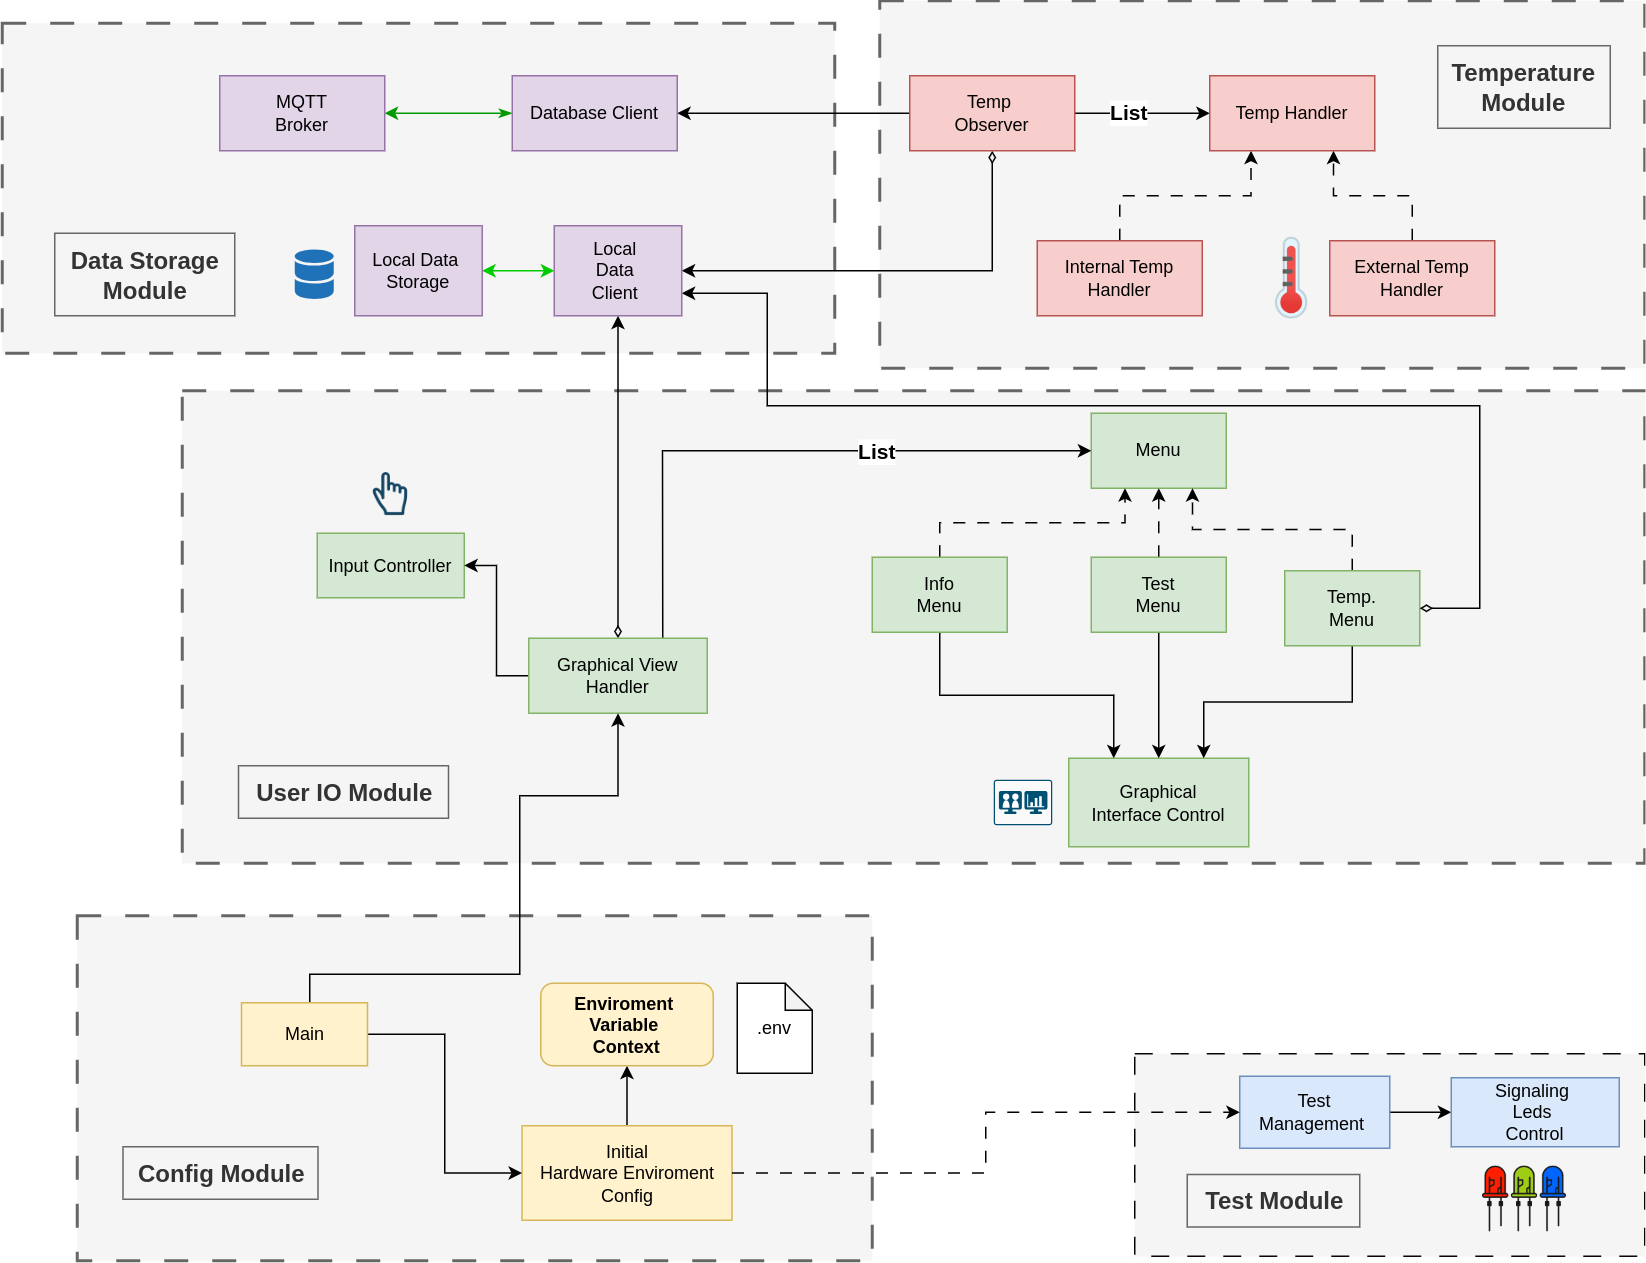

The diagram above was exported from draw.io. Its source (the exported page's mxGraphModel, read from the mxfile embedded in the PNG):
<mxGraphModel dx="4161" dy="2597" grid="1" gridSize="5" guides="1" tooltips="1" connect="1" arrows="1" fold="1" page="1" pageScale="1" pageWidth="827" pageHeight="1169" math="0" shadow="0">
  <root>
    <mxCell id="0" />
    <mxCell id="1" parent="0" />
    <mxCell id="2" value="" style="rounded=0;whiteSpace=wrap;html=1;dashed=1;dashPattern=8 8;strokeWidth=2;fillColor=#f5f5f5;fontColor=#333333;strokeColor=#666666;" vertex="1" parent="1">
      <mxGeometry x="-720" width="510" height="245" as="geometry" />
    </mxCell>
    <mxCell id="3" value="" style="rounded=0;whiteSpace=wrap;html=1;dashed=1;dashPattern=8 8;strokeWidth=2;fillColor=#f5f5f5;fontColor=#333333;strokeColor=#666666;" vertex="1" parent="1">
      <mxGeometry x="-1305" y="15" width="555" height="220" as="geometry" />
    </mxCell>
    <mxCell id="4" value="" style="rounded=0;whiteSpace=wrap;html=1;dashed=1;dashPattern=8 8;strokeWidth=2;fillColor=#f5f5f5;strokeColor=#666666;fontColor=#333333;" vertex="1" parent="1">
      <mxGeometry x="-1185" y="260" width="975" height="315" as="geometry" />
    </mxCell>
    <mxCell id="5" value="" style="rounded=0;whiteSpace=wrap;html=1;dashed=1;dashPattern=8 8;strokeWidth=2;fillColor=#f5f5f5;fontColor=#333333;strokeColor=#666666;" vertex="1" parent="1">
      <mxGeometry x="-1255" y="610" width="530" height="230" as="geometry" />
    </mxCell>
    <mxCell id="6" style="edgeStyle=orthogonalEdgeStyle;rounded=0;orthogonalLoop=1;jettySize=auto;html=1;exitX=1;exitY=0.5;exitDx=0;exitDy=0;entryX=0;entryY=0.5;entryDx=0;entryDy=0;" edge="1" source="10" target="15" parent="1">
      <mxGeometry relative="1" as="geometry" />
    </mxCell>
    <mxCell id="7" value="List" style="edgeLabel;html=1;align=center;verticalAlign=middle;resizable=0;points=[];fontSize=14;fontStyle=1" connectable="0" vertex="1" parent="6">
      <mxGeometry x="-0.2222" y="1" relative="1" as="geometry">
        <mxPoint as="offset" />
      </mxGeometry>
    </mxCell>
    <mxCell id="8" style="edgeStyle=orthogonalEdgeStyle;rounded=0;orthogonalLoop=1;jettySize=auto;html=1;exitX=0;exitY=0.5;exitDx=0;exitDy=0;entryX=1;entryY=0.5;entryDx=0;entryDy=0;" edge="1" source="10" target="17" parent="1">
      <mxGeometry relative="1" as="geometry" />
    </mxCell>
    <mxCell id="9" style="edgeStyle=orthogonalEdgeStyle;rounded=0;orthogonalLoop=1;jettySize=auto;html=1;exitX=0.5;exitY=1;exitDx=0;exitDy=0;entryX=1;entryY=0.5;entryDx=0;entryDy=0;startArrow=diamondThin;startFill=0;" edge="1" source="10" target="47" parent="1">
      <mxGeometry relative="1" as="geometry" />
    </mxCell>
    <mxCell id="10" value="Temp&amp;nbsp;&lt;div&gt;Observer&lt;/div&gt;" style="html=1;whiteSpace=wrap;fillColor=#f8cecc;strokeColor=#b85450;" vertex="1" parent="1">
      <mxGeometry x="-700" y="50" width="110" height="50" as="geometry" />
    </mxCell>
    <mxCell id="11" style="edgeStyle=orthogonalEdgeStyle;rounded=0;orthogonalLoop=1;jettySize=auto;html=1;exitX=0.5;exitY=0;exitDx=0;exitDy=0;entryX=0.25;entryY=1;entryDx=0;entryDy=0;dashed=1;dashPattern=8 8;" edge="1" source="12" target="15" parent="1">
      <mxGeometry relative="1" as="geometry" />
    </mxCell>
    <mxCell id="12" value="Internal Temp&lt;div&gt;Handler&lt;/div&gt;" style="html=1;whiteSpace=wrap;fillColor=#f8cecc;strokeColor=#b85450;" vertex="1" parent="1">
      <mxGeometry x="-615" y="160" width="110" height="50" as="geometry" />
    </mxCell>
    <mxCell id="13" style="edgeStyle=orthogonalEdgeStyle;rounded=0;orthogonalLoop=1;jettySize=auto;html=1;exitX=0.5;exitY=0;exitDx=0;exitDy=0;entryX=0.75;entryY=1;entryDx=0;entryDy=0;dashed=1;dashPattern=8 8;" edge="1" source="14" target="15" parent="1">
      <mxGeometry relative="1" as="geometry" />
    </mxCell>
    <mxCell id="14" value="External Temp&lt;div&gt;Handler&lt;/div&gt;" style="html=1;whiteSpace=wrap;fillColor=#f8cecc;strokeColor=#b85450;" vertex="1" parent="1">
      <mxGeometry x="-420" y="160" width="110" height="50" as="geometry" />
    </mxCell>
    <mxCell id="15" value="Temp Handler" style="html=1;whiteSpace=wrap;fillColor=#f8cecc;strokeColor=#b85450;" vertex="1" parent="1">
      <mxGeometry x="-500" y="50" width="110" height="50" as="geometry" />
    </mxCell>
    <mxCell id="16" style="edgeStyle=orthogonalEdgeStyle;rounded=0;orthogonalLoop=1;jettySize=auto;html=1;exitX=0;exitY=0.5;exitDx=0;exitDy=0;strokeColor=#009900;strokeWidth=1;startArrow=classicThin;startFill=1;" edge="1" source="17" target="18" parent="1">
      <mxGeometry relative="1" as="geometry" />
    </mxCell>
    <mxCell id="17" value="Database Client" style="html=1;whiteSpace=wrap;fillColor=#e1d5e7;strokeColor=#9673a6;" vertex="1" parent="1">
      <mxGeometry x="-965" y="50" width="110" height="50" as="geometry" />
    </mxCell>
    <mxCell id="18" value="MQTT&lt;div&gt;Broker&lt;/div&gt;" style="html=1;whiteSpace=wrap;fillColor=#e1d5e7;strokeColor=#9673a6;" vertex="1" parent="1">
      <mxGeometry x="-1160" y="50" width="110" height="50" as="geometry" />
    </mxCell>
    <mxCell id="19" value="Input Controller" style="html=1;whiteSpace=wrap;fillColor=#d5e8d4;strokeColor=#82b366;" vertex="1" parent="1">
      <mxGeometry x="-1095" y="355" width="98" height="43" as="geometry" />
    </mxCell>
    <mxCell id="20" value="" style="shape=image;html=1;verticalAlign=top;verticalLabelPosition=bottom;labelBackgroundColor=#ffffff;imageAspect=0;aspect=fixed;image=https://cdn4.iconfinder.com/data/icons/evil-icons-user-interface/64/finger-128.png" vertex="1" parent="1">
      <mxGeometry x="-1065" y="310" width="38" height="38" as="geometry" />
    </mxCell>
    <mxCell id="21" style="edgeStyle=orthogonalEdgeStyle;rounded=0;orthogonalLoop=1;jettySize=auto;html=1;exitX=1;exitY=0.5;exitDx=0;exitDy=0;entryX=0;entryY=0.5;entryDx=0;entryDy=0;" edge="1" source="49" target="50" parent="1">
      <mxGeometry relative="1" as="geometry" />
    </mxCell>
    <mxCell id="22" value="Graphical&lt;div&gt;Interface Control&lt;/div&gt;" style="rounded=0;whiteSpace=wrap;html=1;fillColor=#d5e8d4;strokeColor=#82b366;" vertex="1" parent="1">
      <mxGeometry x="-594" y="505" width="120" height="59" as="geometry" />
    </mxCell>
    <mxCell id="23" value="Menu" style="rounded=0;whiteSpace=wrap;html=1;fillColor=#d5e8d4;strokeColor=#82b366;" vertex="1" parent="1">
      <mxGeometry x="-579" y="275" width="90" height="50" as="geometry" />
    </mxCell>
    <mxCell id="24" style="edgeStyle=orthogonalEdgeStyle;rounded=0;orthogonalLoop=1;jettySize=auto;html=1;exitX=0.5;exitY=0;exitDx=0;exitDy=0;entryX=0.5;entryY=1;entryDx=0;entryDy=0;" edge="1" source="25" target="52" parent="1">
      <mxGeometry relative="1" as="geometry" />
    </mxCell>
    <mxCell id="25" value="Initial&lt;div&gt;&lt;/div&gt;&lt;div&gt;Hardware Enviroment Config&lt;/div&gt;" style="rounded=0;whiteSpace=wrap;html=1;fillColor=#fff2cc;strokeColor=#d6b656;" vertex="1" parent="1">
      <mxGeometry x="-958.5" y="750" width="140" height="63" as="geometry" />
    </mxCell>
    <mxCell id="26" style="edgeStyle=orthogonalEdgeStyle;rounded=0;orthogonalLoop=1;jettySize=auto;html=1;exitX=0.5;exitY=1;exitDx=0;exitDy=0;entryX=0.75;entryY=0;entryDx=0;entryDy=0;" edge="1" source="28" target="22" parent="1">
      <mxGeometry relative="1" as="geometry" />
    </mxCell>
    <mxCell id="27" style="edgeStyle=orthogonalEdgeStyle;rounded=0;orthogonalLoop=1;jettySize=auto;html=1;exitX=0.5;exitY=0;exitDx=0;exitDy=0;entryX=0.75;entryY=1;entryDx=0;entryDy=0;dashed=1;dashPattern=8 8;" edge="1" source="28" target="23" parent="1">
      <mxGeometry relative="1" as="geometry" />
    </mxCell>
    <mxCell id="28" value="Temp.&lt;div&gt;Menu&lt;/div&gt;" style="rounded=0;whiteSpace=wrap;html=1;fillColor=#d5e8d4;strokeColor=#82b366;" vertex="1" parent="1">
      <mxGeometry x="-450" y="380" width="90" height="50" as="geometry" />
    </mxCell>
    <mxCell id="29" style="edgeStyle=orthogonalEdgeStyle;rounded=0;orthogonalLoop=1;jettySize=auto;html=1;exitX=0.5;exitY=1;exitDx=0;exitDy=0;entryX=0.25;entryY=0;entryDx=0;entryDy=0;" edge="1" source="31" target="22" parent="1">
      <mxGeometry relative="1" as="geometry" />
    </mxCell>
    <mxCell id="30" style="edgeStyle=orthogonalEdgeStyle;rounded=0;orthogonalLoop=1;jettySize=auto;html=1;exitX=0.5;exitY=0;exitDx=0;exitDy=0;entryX=0.25;entryY=1;entryDx=0;entryDy=0;dashed=1;dashPattern=8 8;" edge="1" source="31" target="23" parent="1">
      <mxGeometry relative="1" as="geometry" />
    </mxCell>
    <mxCell id="31" value="Info&lt;div&gt;Menu&lt;/div&gt;" style="rounded=0;whiteSpace=wrap;html=1;fillColor=#d5e8d4;strokeColor=#82b366;" vertex="1" parent="1">
      <mxGeometry x="-725" y="371" width="90" height="50" as="geometry" />
    </mxCell>
    <mxCell id="32" style="edgeStyle=orthogonalEdgeStyle;rounded=0;orthogonalLoop=1;jettySize=auto;html=1;exitX=0.5;exitY=0;exitDx=0;exitDy=0;entryX=0.5;entryY=1;entryDx=0;entryDy=0;dashed=1;dashPattern=8 8;" edge="1" source="34" target="23" parent="1">
      <mxGeometry relative="1" as="geometry" />
    </mxCell>
    <mxCell id="33" style="edgeStyle=orthogonalEdgeStyle;rounded=0;orthogonalLoop=1;jettySize=auto;html=1;exitX=0.5;exitY=1;exitDx=0;exitDy=0;entryX=0.5;entryY=0;entryDx=0;entryDy=0;" edge="1" source="34" target="22" parent="1">
      <mxGeometry relative="1" as="geometry" />
    </mxCell>
    <mxCell id="34" value="&lt;div&gt;Test&lt;/div&gt;&lt;div&gt;Menu&lt;/div&gt;" style="rounded=0;whiteSpace=wrap;html=1;fillColor=#d5e8d4;strokeColor=#82b366;" vertex="1" parent="1">
      <mxGeometry x="-579" y="371" width="90" height="50" as="geometry" />
    </mxCell>
    <mxCell id="35" style="edgeStyle=orthogonalEdgeStyle;rounded=0;orthogonalLoop=1;jettySize=auto;html=1;exitX=0;exitY=0.5;exitDx=0;exitDy=0;entryX=1;entryY=0.5;entryDx=0;entryDy=0;" edge="1" source="39" target="19" parent="1">
      <mxGeometry relative="1" as="geometry" />
    </mxCell>
    <mxCell id="36" style="edgeStyle=orthogonalEdgeStyle;rounded=0;orthogonalLoop=1;jettySize=auto;html=1;exitX=0.75;exitY=0;exitDx=0;exitDy=0;entryX=0;entryY=0.5;entryDx=0;entryDy=0;" edge="1" source="39" target="23" parent="1">
      <mxGeometry relative="1" as="geometry">
        <Array as="points">
          <mxPoint x="-865" y="300" />
        </Array>
      </mxGeometry>
    </mxCell>
    <mxCell id="37" value="List" style="edgeLabel;html=1;align=center;verticalAlign=middle;resizable=0;points=[];fontSize=14;fontStyle=1" connectable="0" vertex="1" parent="36">
      <mxGeometry x="0.1332" y="4" relative="1" as="geometry">
        <mxPoint x="34" y="4" as="offset" />
      </mxGeometry>
    </mxCell>
    <mxCell id="38" style="edgeStyle=orthogonalEdgeStyle;rounded=0;orthogonalLoop=1;jettySize=auto;html=1;exitX=0.5;exitY=0;exitDx=0;exitDy=0;entryX=0.5;entryY=1;entryDx=0;entryDy=0;startArrow=diamondThin;startFill=0;" edge="1" source="39" target="47" parent="1">
      <mxGeometry relative="1" as="geometry" />
    </mxCell>
    <mxCell id="39" value="Graphical View&lt;div&gt;Handler&lt;/div&gt;" style="rounded=0;whiteSpace=wrap;html=1;fillColor=#d5e8d4;strokeColor=#82b366;" vertex="1" parent="1">
      <mxGeometry x="-954" y="425" width="119" height="50" as="geometry" />
    </mxCell>
    <mxCell id="40" style="edgeStyle=orthogonalEdgeStyle;rounded=0;orthogonalLoop=1;jettySize=auto;html=1;exitX=1;exitY=0.5;exitDx=0;exitDy=0;entryX=0;entryY=0.5;entryDx=0;entryDy=0;" edge="1" source="43" target="25" parent="1">
      <mxGeometry relative="1" as="geometry" />
    </mxCell>
    <mxCell id="41" value="" style="rounded=0;whiteSpace=wrap;html=1;dashed=1;dashPattern=12 12;fillColor=#f5f5f5;strokeColor=#050505;fontColor=#333333;" vertex="1" parent="1">
      <mxGeometry x="-550" y="702" width="340" height="135" as="geometry" />
    </mxCell>
    <mxCell id="42" style="edgeStyle=orthogonalEdgeStyle;rounded=0;orthogonalLoop=1;jettySize=auto;html=1;exitX=0.5;exitY=0;exitDx=0;exitDy=0;entryX=0.5;entryY=1;entryDx=0;entryDy=0;" edge="1" source="43" target="39" parent="1">
      <mxGeometry relative="1" as="geometry">
        <Array as="points">
          <mxPoint x="-1103" y="679" />
          <mxPoint x="-1100" y="679" />
          <mxPoint x="-1100" y="649" />
          <mxPoint x="-960" y="649" />
          <mxPoint x="-960" y="530" />
          <mxPoint x="-895" y="530" />
        </Array>
      </mxGeometry>
    </mxCell>
    <mxCell id="43" value="Main" style="rounded=0;whiteSpace=wrap;html=1;fillColor=#fff2cc;strokeColor=#d6b656;" vertex="1" parent="1">
      <mxGeometry x="-1145.5" y="668" width="84" height="42" as="geometry" />
    </mxCell>
    <mxCell id="44" value="" style="shape=image;verticalLabelPosition=bottom;labelBackgroundColor=default;verticalAlign=top;aspect=fixed;imageAspect=0;image=https://churchsignsnow.com/wp-content/uploads/2020/09/DIP-LED-Display-Diode.png;" vertex="1" parent="1">
      <mxGeometry x="-318" y="771" width="56" height="56" as="geometry" />
    </mxCell>
    <mxCell id="45" style="edgeStyle=orthogonalEdgeStyle;rounded=0;orthogonalLoop=1;jettySize=auto;html=1;exitX=1;exitY=0.75;exitDx=0;exitDy=0;entryX=1;entryY=0.5;entryDx=0;entryDy=0;startArrow=classic;startFill=1;endArrow=diamondThin;endFill=0;" edge="1" source="47" target="28" parent="1">
      <mxGeometry relative="1" as="geometry">
        <Array as="points">
          <mxPoint x="-795" y="195" />
          <mxPoint x="-795" y="270" />
          <mxPoint x="-320" y="270" />
          <mxPoint x="-320" y="405" />
        </Array>
      </mxGeometry>
    </mxCell>
    <mxCell id="46" style="edgeStyle=orthogonalEdgeStyle;rounded=0;orthogonalLoop=1;jettySize=auto;html=1;exitX=0;exitY=0.5;exitDx=0;exitDy=0;entryX=1;entryY=0.5;entryDx=0;entryDy=0;endArrow=classic;endFill=1;startArrow=classic;startFill=1;strokeColor=#00CC00;" edge="1" source="47" target="62" parent="1">
      <mxGeometry relative="1" as="geometry" />
    </mxCell>
    <mxCell id="47" value="&lt;span style=&quot;background-color: initial;&quot;&gt;Local&amp;nbsp;&lt;/span&gt;&lt;div&gt;&lt;span style=&quot;background-color: initial;&quot;&gt;Data&amp;nbsp;&lt;/span&gt;&lt;/div&gt;&lt;div&gt;&lt;span style=&quot;background-color: initial;&quot;&gt;Client&amp;nbsp;&lt;/span&gt;&lt;/div&gt;" style="rounded=0;whiteSpace=wrap;html=1;fillColor=#e1d5e7;strokeColor=#9673a6;" vertex="1" parent="1">
      <mxGeometry x="-937" y="150" width="85" height="60" as="geometry" />
    </mxCell>
    <mxCell id="48" style="edgeStyle=orthogonalEdgeStyle;rounded=0;orthogonalLoop=1;jettySize=auto;html=1;exitX=1;exitY=0.5;exitDx=0;exitDy=0;" edge="1" source="49" target="50" parent="1">
      <mxGeometry relative="1" as="geometry" />
    </mxCell>
    <mxCell id="49" value="Test Management&amp;nbsp;" style="rounded=0;whiteSpace=wrap;html=1;fillColor=#dae8fc;strokeColor=#6c8ebf;" vertex="1" parent="1">
      <mxGeometry x="-480" y="717" width="100" height="48" as="geometry" />
    </mxCell>
    <mxCell id="50" value="Signaling&amp;nbsp;&lt;div&gt;Leds&amp;nbsp;&lt;/div&gt;&lt;div&gt;Control&lt;/div&gt;" style="rounded=0;whiteSpace=wrap;html=1;fillColor=#dae8fc;strokeColor=#6c8ebf;" vertex="1" parent="1">
      <mxGeometry x="-339" y="718" width="112" height="46" as="geometry" />
    </mxCell>
    <mxCell id="51" value="&lt;b&gt;&lt;font style=&quot;font-size: 16px;&quot;&gt;Test Module&lt;/font&gt;&lt;/b&gt;" style="text;html=1;align=center;verticalAlign=middle;resizable=0;points=[];autosize=1;strokeColor=#666666;fillColor=#f5f5f5;fontColor=#333333;" vertex="1" parent="1">
      <mxGeometry x="-515" y="782.5" width="115" height="35" as="geometry" />
    </mxCell>
    <mxCell id="52" value="&lt;b&gt;Enviroment&amp;nbsp;&lt;/b&gt;&lt;div&gt;&lt;b&gt;Variable&amp;nbsp;&lt;/b&gt;&lt;/div&gt;&lt;div&gt;&lt;b&gt;Context&lt;/b&gt;&lt;/div&gt;" style="rounded=1;whiteSpace=wrap;html=1;fillColor=#fff2cc;strokeColor=#d6b656;" vertex="1" parent="1">
      <mxGeometry x="-946" y="655" width="115" height="55" as="geometry" />
    </mxCell>
    <mxCell id="53" style="edgeStyle=orthogonalEdgeStyle;rounded=0;orthogonalLoop=1;jettySize=auto;html=1;exitX=1;exitY=0.5;exitDx=0;exitDy=0;dashed=1;dashPattern=8 8;" edge="1" source="25" target="49" parent="1">
      <mxGeometry relative="1" as="geometry" />
    </mxCell>
    <mxCell id="54" value="&lt;b&gt;&lt;font style=&quot;font-size: 16px;&quot;&gt;Config Module&lt;/font&gt;&lt;/b&gt;" style="text;html=1;align=center;verticalAlign=middle;resizable=0;points=[];autosize=1;strokeColor=#666666;fillColor=#f5f5f5;fontColor=#333333;" vertex="1" parent="1">
      <mxGeometry x="-1224.5" y="764" width="130" height="35" as="geometry" />
    </mxCell>
    <mxCell id="55" value="&lt;b&gt;&lt;font style=&quot;font-size: 16px;&quot;&gt;User IO Module&lt;/font&gt;&lt;/b&gt;" style="text;html=1;align=center;verticalAlign=middle;resizable=0;points=[];autosize=1;strokeColor=#666666;fillColor=#f5f5f5;fontColor=#333333;" vertex="1" parent="1">
      <mxGeometry x="-1147.5" y="510" width="140" height="35" as="geometry" />
    </mxCell>
    <mxCell id="56" value="&lt;b&gt;&lt;font style=&quot;font-size: 16px;&quot;&gt;Data Storage&lt;/font&gt;&lt;/b&gt;&lt;div&gt;&lt;b&gt;&lt;font style=&quot;font-size: 16px;&quot;&gt;Module&lt;/font&gt;&lt;/b&gt;&lt;/div&gt;" style="text;html=1;align=center;verticalAlign=middle;resizable=0;points=[];autosize=1;strokeColor=#666666;fillColor=#f5f5f5;fontColor=#333333;" vertex="1" parent="1">
      <mxGeometry x="-1270" y="155" width="120" height="55" as="geometry" />
    </mxCell>
    <mxCell id="57" value="" style="sketch=0;points=[[0.015,0.015,0],[0.985,0.015,0],[0.985,0.985,0],[0.015,0.985,0],[0.25,0,0],[0.5,0,0],[0.75,0,0],[1,0.25,0],[1,0.5,0],[1,0.75,0],[0.75,1,0],[0.5,1,0],[0.25,1,0],[0,0.75,0],[0,0.5,0],[0,0.25,0]];verticalLabelPosition=bottom;html=1;verticalAlign=top;aspect=fixed;align=center;pointerEvents=1;shape=mxgraph.cisco19.rect;prIcon=telepresence_endpoint_twin_data_display;fillColor=#FAFAFA;strokeColor=#005073;" vertex="1" parent="1">
      <mxGeometry x="-644" y="519.27" width="39" height="30.47" as="geometry" />
    </mxCell>
    <mxCell id="58" value=".env" style="shape=note;whiteSpace=wrap;html=1;backgroundOutline=1;darkOpacity=0.05;size=18;" vertex="1" parent="1">
      <mxGeometry x="-815" y="655" width="50" height="60" as="geometry" />
    </mxCell>
    <mxCell id="59" value="&lt;b&gt;&lt;font style=&quot;font-size: 16px;&quot;&gt;Temperature&lt;/font&gt;&lt;/b&gt;&lt;div&gt;&lt;b&gt;&lt;font style=&quot;font-size: 16px;&quot;&gt;Module&lt;/font&gt;&lt;/b&gt;&lt;/div&gt;" style="text;html=1;align=center;verticalAlign=middle;resizable=0;points=[];autosize=1;strokeColor=#666666;fillColor=#f5f5f5;fontColor=#333333;" vertex="1" parent="1">
      <mxGeometry x="-348" y="30" width="115" height="55" as="geometry" />
    </mxCell>
    <mxCell id="60" value="" style="sketch=0;shadow=0;dashed=0;html=1;strokeColor=none;labelPosition=center;verticalLabelPosition=bottom;verticalAlign=top;outlineConnect=0;align=center;shape=mxgraph.office.databases.database_mini_2;fillColor=#2072B8;" vertex="1" parent="1">
      <mxGeometry x="-1110" y="165.75" width="26" height="33.5" as="geometry" />
    </mxCell>
    <mxCell id="61" value="" style="shape=image;verticalLabelPosition=bottom;labelBackgroundColor=default;verticalAlign=top;aspect=fixed;imageAspect=0;image=https://clipground.com/images/thermometer-png-4.png;" vertex="1" parent="1">
      <mxGeometry x="-474" y="156" width="58" height="58" as="geometry" />
    </mxCell>
    <mxCell id="62" value="Local Data&amp;nbsp;&lt;div&gt;Storage&lt;/div&gt;" style="rounded=0;whiteSpace=wrap;html=1;fillColor=#e1d5e7;strokeColor=#9673a6;" vertex="1" parent="1">
      <mxGeometry x="-1070" y="150" width="85" height="60" as="geometry" />
    </mxCell>
  </root>
</mxGraphModel>